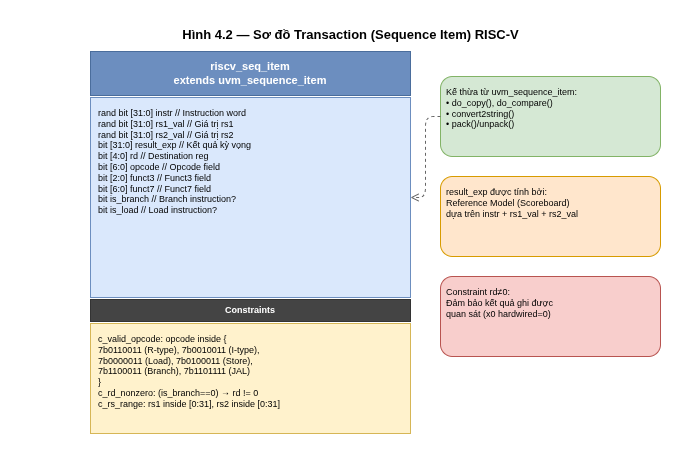

The diagram above was exported from draw.io. Its source (the exported page's mxGraphModel, read from the mxfile embedded in the PNG):
<mxGraphModel dx="1070" dy="546" grid="0" gridSize="10" guides="1" tooltips="1" connect="1" arrows="1" fold="1" page="1" pageScale="1" pageWidth="680" pageHeight="480" math="0" shadow="0">
  <root>
    <mxCell id="0" />
    <mxCell id="1" parent="0" />
    <mxCell id="2" parent="1" style="text;fontSize=13;fontStyle=1;strokeColor=none;fillColor=none;align=center;html=1;" value="Hình 4.2 — Sơ đồ Transaction (Sequence Item) RISC-V" vertex="1">
      <mxGeometry height="20" width="660" x="10" y="4" as="geometry" />
    </mxCell>
    <mxCell id="10" parent="1" style="rounded=0;whiteSpace=wrap;html=1;fillColor=#6c8ebf;strokeColor=#4a6d9c;fontColor=#ffffff;fontSize=11;fontStyle=1;align=center;verticalAlign=middle;" value="riscv_seq_item&lt;br&gt;extends uvm_sequence_item" vertex="1">
      <mxGeometry height="44" width="320" x="80" y="35" as="geometry" />
    </mxCell>
    <mxCell id="11" parent="1" style="rounded=0;whiteSpace=wrap;html=1;fillColor=#dae8fc;strokeColor=#6c8ebf;fontSize=9;align=left;verticalAlign=top;spacingLeft=6;spacingTop=4;" value="rand bit [31:0]  instr          // Instruction word&lt;br&gt;rand bit [31:0]  rs1_val        // Giá trị rs1&lt;br&gt;rand bit [31:0]  rs2_val        // Giá trị rs2&lt;br&gt;     bit [31:0]  result_exp     // Kết quả kỳ vọng&lt;br&gt;     bit [4:0]   rd             // Destination reg&lt;br&gt;     bit [6:0]   opcode         // Opcode field&lt;br&gt;     bit [2:0]   funct3         // Funct3 field&lt;br&gt;     bit [6:0]   funct7         // Funct7 field&lt;br&gt;     bit         is_branch      // Branch instruction?&lt;br&gt;     bit         is_load        // Load instruction?" vertex="1">
      <mxGeometry height="200" width="320" x="80" y="81" as="geometry" />
    </mxCell>
    <mxCell id="12" parent="1" style="rounded=0;whiteSpace=wrap;html=1;fillColor=#444444;strokeColor=#333333;fontColor=#ffffff;fontSize=9;fontStyle=1;align=center;verticalAlign=middle;" value="Constraints" vertex="1">
      <mxGeometry height="22" width="320" x="80" y="283" as="geometry" />
    </mxCell>
    <mxCell id="13" parent="1" style="rounded=0;whiteSpace=wrap;html=1;fillColor=#fff2cc;strokeColor=#d6b656;fontSize=9;align=left;verticalAlign=top;spacingLeft=6;spacingTop=4;" value="c_valid_opcode: opcode inside {&lt;br&gt;  7b0110011 (R-type), 7b0010011 (I-type),&lt;br&gt;  7b0000011 (Load), 7b0100011 (Store),&lt;br&gt;  7b1100011 (Branch), 7b1101111 (JAL)&lt;br&gt;}&lt;br&gt;c_rd_nonzero: (is_branch==0) → rd != 0&lt;br&gt;c_rs_range: rs1 inside [0:31], rs2 inside [0:31]" vertex="1">
      <mxGeometry height="110" width="320" x="80" y="307" as="geometry" />
    </mxCell>
    <mxCell id="14" parent="1" style="rounded=1;whiteSpace=wrap;html=1;fillColor=#d5e8d4;strokeColor=#82b366;fontSize=9;align=left;verticalAlign=top;spacingLeft=4;spacingTop=4;" value="Kế thừa từ uvm_sequence_item:&lt;br&gt;• do_copy(), do_compare()&lt;br&gt;• convert2string()&lt;br&gt;• pack()/unpack()" vertex="1">
      <mxGeometry height="80" width="220" x="430" y="60" as="geometry" />
    </mxCell>
    <mxCell id="15" parent="1" style="rounded=1;whiteSpace=wrap;html=1;fillColor=#ffe6cc;strokeColor=#d79b00;fontSize=9;align=left;verticalAlign=top;spacingLeft=4;spacingTop=4;" value="result_exp được tính bởi:&lt;br&gt;Reference Model (Scoreboard)&lt;br&gt;dựa trên instr + rs1_val + rs2_val" vertex="1">
      <mxGeometry height="80" width="220" x="430" y="160" as="geometry" />
    </mxCell>
    <mxCell id="16" parent="1" style="rounded=1;whiteSpace=wrap;html=1;fillColor=#f8cecc;strokeColor=#b85450;fontSize=9;align=left;verticalAlign=top;spacingLeft=4;spacingTop=4;" value="Constraint rd≠0:&lt;br&gt;Đảm bảo kết quả ghi được&lt;br&gt;quan sát (x0 hardwired=0)" vertex="1">
      <mxGeometry height="80" width="220" x="430" y="260" as="geometry" />
    </mxCell>
    <mxCell id="17" edge="1" parent="1" source="14" style="dashed=1;endArrow=open;strokeColor=#666;html=1;exitX=0;exitY=0.5;exitDx=0;exitDy=0;entryX=1;entryY=0.5;entryDx=0;entryDy=0;edgeStyle=orthogonalEdgeStyle;" target="11">
      <mxGeometry relative="1" as="geometry">
        <mxPoint x="430" y="100" as="sourcePoint" />
        <mxPoint x="400" y="120" as="targetPoint" />
      </mxGeometry>
    </mxCell>
  </root>
</mxGraphModel>